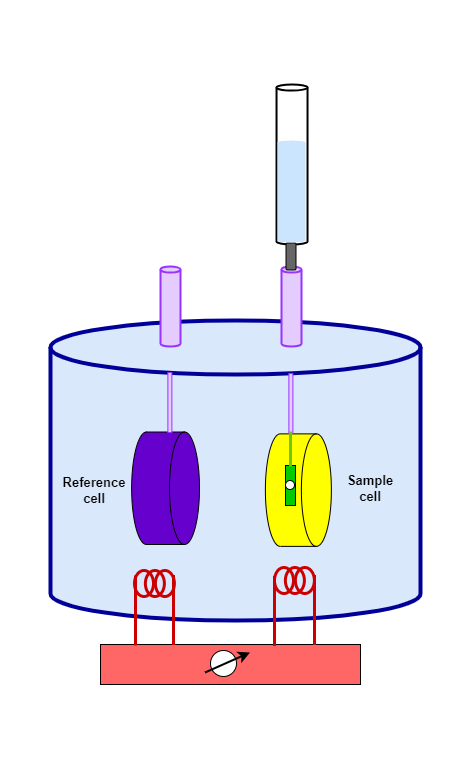

The diagram above was exported from draw.io. Its source (the exported page's mxGraphModel, read from the mxfile embedded in the PNG):
<mxGraphModel dx="1418" dy="820" grid="1" gridSize="10" guides="1" tooltips="1" connect="1" arrows="1" fold="1" page="1" pageScale="1" pageWidth="850" pageHeight="1100" math="0" shadow="0">
  <root>
    <mxCell id="0" />
    <mxCell id="1" parent="0" />
    <mxCell id="HuJutz5Q3wGmbF6Ab0XT-3" value="" style="rounded=0;whiteSpace=wrap;html=1;strokeWidth=3;fillColor=none;strokeColor=none;" parent="1" vertex="1">
      <mxGeometry x="120" y="40" width="470" height="760" as="geometry" />
    </mxCell>
    <mxCell id="jePZhu5rQJmnUoX97zAR-1" value="" style="shape=cylinder3;whiteSpace=wrap;html=1;boundedLbl=1;backgroundOutline=1;size=27;fillColor=#dae8fc;strokeColor=#000099;strokeWidth=4;" parent="1" vertex="1">
      <mxGeometry x="170" y="360" width="370" height="300" as="geometry" />
    </mxCell>
    <mxCell id="jePZhu5rQJmnUoX97zAR-2" value="" style="shape=cylinder3;whiteSpace=wrap;html=1;boundedLbl=1;backgroundOutline=1;size=15;rotation=90;fillColor=#6600CC;" parent="1" vertex="1">
      <mxGeometry x="228.82" y="493.82" width="112.5" height="67.87" as="geometry" />
    </mxCell>
    <mxCell id="jePZhu5rQJmnUoX97zAR-3" value="" style="shape=cylinder3;whiteSpace=wrap;html=1;boundedLbl=1;backgroundOutline=1;size=15;rotation=90;fillColor=#FFFF00;" parent="1" vertex="1">
      <mxGeometry x="361.63" y="496.63" width="112.5" height="66" as="geometry" />
    </mxCell>
    <mxCell id="jePZhu5rQJmnUoX97zAR-7" value="" style="rounded=0;whiteSpace=wrap;html=1;fillColor=#00CC00;rotation=90;" parent="1" vertex="1">
      <mxGeometry x="390" y="520" width="40" height="10" as="geometry" />
    </mxCell>
    <mxCell id="jePZhu5rQJmnUoX97zAR-9" value="" style="ellipse;whiteSpace=wrap;html=1;aspect=fixed;" parent="1" vertex="1">
      <mxGeometry x="405" y="520" width="9" height="9" as="geometry" />
    </mxCell>
    <mxCell id="jePZhu5rQJmnUoX97zAR-10" value="" style="rounded=0;whiteSpace=wrap;html=1;fillColor=#FF6666;" parent="1" vertex="1">
      <mxGeometry x="220" y="684" width="260" height="40" as="geometry" />
    </mxCell>
    <mxCell id="jePZhu5rQJmnUoX97zAR-11" value="" style="ellipse;whiteSpace=wrap;html=1;aspect=fixed;" parent="1" vertex="1">
      <mxGeometry x="330" y="690" width="26" height="26" as="geometry" />
    </mxCell>
    <mxCell id="jePZhu5rQJmnUoX97zAR-13" value="" style="endArrow=classic;html=1;rounded=0;strokeWidth=2;" parent="1" edge="1">
      <mxGeometry width="50" height="50" relative="1" as="geometry">
        <mxPoint x="324.5" y="712" as="sourcePoint" />
        <mxPoint x="369.5" y="692" as="targetPoint" />
      </mxGeometry>
    </mxCell>
    <mxCell id="jePZhu5rQJmnUoX97zAR-15" value="" style="shape=cylinder3;whiteSpace=wrap;html=1;boundedLbl=1;backgroundOutline=1;size=0;strokeColor=#9933FF;fillColor=#E5CCFF;" parent="1" vertex="1">
      <mxGeometry x="287.38" y="412" width="4" height="60" as="geometry" />
    </mxCell>
    <mxCell id="jePZhu5rQJmnUoX97zAR-17" value="" style="shape=cylinder3;whiteSpace=wrap;html=1;boundedLbl=1;backgroundOutline=1;size=3;strokeColor=#9933FF;strokeWidth=2;fillColor=#E5CCFF;" parent="1" vertex="1">
      <mxGeometry x="280" y="306" width="20" height="80" as="geometry" />
    </mxCell>
    <mxCell id="jePZhu5rQJmnUoX97zAR-20" value="" style="shape=cylinder3;whiteSpace=wrap;html=1;boundedLbl=1;backgroundOutline=1;size=0;strokeColor=#9933FF;fillColor=#E5CCFF;" parent="1" vertex="1">
      <mxGeometry x="408.38" y="413" width="4" height="60" as="geometry" />
    </mxCell>
    <mxCell id="jePZhu5rQJmnUoX97zAR-21" value="" style="shape=cylinder3;whiteSpace=wrap;html=1;boundedLbl=1;backgroundOutline=1;size=3;strokeColor=#9933FF;strokeWidth=2;fillColor=#E5CCFF;" parent="1" vertex="1">
      <mxGeometry x="401" y="306" width="20" height="80" as="geometry" />
    </mxCell>
    <mxCell id="jePZhu5rQJmnUoX97zAR-22" value="" style="endArrow=none;html=1;rounded=0;strokeColor=#66CC00;strokeWidth=3;" parent="1" edge="1">
      <mxGeometry width="50" height="50" relative="1" as="geometry">
        <mxPoint x="410" y="506" as="sourcePoint" />
        <mxPoint x="410" y="471" as="targetPoint" />
      </mxGeometry>
    </mxCell>
    <mxCell id="jePZhu5rQJmnUoX97zAR-23" value="&lt;b&gt;&lt;font style=&quot;font-size: 13px;&quot;&gt;Reference cell&lt;/font&gt;&lt;/b&gt;" style="text;html=1;strokeColor=none;fillColor=none;align=center;verticalAlign=middle;whiteSpace=wrap;rounded=0;" parent="1" vertex="1">
      <mxGeometry x="184" y="514.63" width="60" height="30" as="geometry" />
    </mxCell>
    <mxCell id="jePZhu5rQJmnUoX97zAR-24" value="&lt;b&gt;&lt;font style=&quot;font-size: 13px;&quot;&gt;Sample cell&lt;/font&gt;&lt;/b&gt;" style="text;html=1;strokeColor=none;fillColor=none;align=center;verticalAlign=middle;whiteSpace=wrap;rounded=0;" parent="1" vertex="1">
      <mxGeometry x="460" y="512.75" width="60" height="30" as="geometry" />
    </mxCell>
    <mxCell id="HjvPcjdfTgXx02jhwJTM-1" value="" style="shape=cylinder3;whiteSpace=wrap;html=1;boundedLbl=1;backgroundOutline=1;size=3;strokeWidth=2;fillColor=none;" parent="1" vertex="1">
      <mxGeometry x="396.03" y="124" width="31" height="160" as="geometry" />
    </mxCell>
    <mxCell id="HjvPcjdfTgXx02jhwJTM-2" value="" style="rounded=1;whiteSpace=wrap;html=1;rotation=90;fillColor=#666666;" parent="1" vertex="1">
      <mxGeometry x="397.03" y="290.97" width="26.94" height="10" as="geometry" />
    </mxCell>
    <mxCell id="HjvPcjdfTgXx02jhwJTM-3" value="" style="shape=cylinder3;whiteSpace=wrap;html=1;boundedLbl=1;backgroundOutline=1;size=2;fillColor=#CCE5FF;strokeColor=none;" parent="1" vertex="1">
      <mxGeometry x="397" y="180" width="28" height="102" as="geometry" />
    </mxCell>
    <mxCell id="Ncy2a1R8SDl19nfApyVq-1" value="" style="ellipse;whiteSpace=wrap;html=1;rotation=90;fillColor=none;strokeWidth=3;strokeColor=#CC0000;" parent="1" vertex="1">
      <mxGeometry x="250.5" y="613.5" width="26" height="19" as="geometry" />
    </mxCell>
    <mxCell id="Ncy2a1R8SDl19nfApyVq-4" value="" style="endArrow=none;html=1;rounded=0;strokeWidth=3;strokeColor=#CC0000;" parent="1" edge="1">
      <mxGeometry width="50" height="50" relative="1" as="geometry">
        <mxPoint x="255" y="685" as="sourcePoint" />
        <mxPoint x="255" y="615" as="targetPoint" />
      </mxGeometry>
    </mxCell>
    <mxCell id="Ncy2a1R8SDl19nfApyVq-5" value="" style="endArrow=none;html=1;rounded=0;strokeWidth=3;strokeColor=#CC0000;" parent="1" edge="1">
      <mxGeometry width="50" height="50" relative="1" as="geometry">
        <mxPoint x="293" y="684.5" as="sourcePoint" />
        <mxPoint x="293" y="614.5" as="targetPoint" />
      </mxGeometry>
    </mxCell>
    <mxCell id="Ncy2a1R8SDl19nfApyVq-8" value="" style="ellipse;whiteSpace=wrap;html=1;rotation=90;fillColor=none;strokeWidth=3;strokeColor=#CC0000;" parent="1" vertex="1">
      <mxGeometry x="271.38" y="613.5" width="26" height="19" as="geometry" />
    </mxCell>
    <mxCell id="Ncy2a1R8SDl19nfApyVq-9" value="" style="ellipse;whiteSpace=wrap;html=1;rotation=90;fillColor=none;strokeWidth=3;strokeColor=#CC0000;direction=west;" parent="1" vertex="1">
      <mxGeometry x="261.38" y="613.5" width="26" height="19" as="geometry" />
    </mxCell>
    <mxCell id="Ncy2a1R8SDl19nfApyVq-11" value="" style="ellipse;whiteSpace=wrap;html=1;rotation=90;fillColor=none;strokeWidth=3;strokeColor=#CC0000;" parent="1" vertex="1">
      <mxGeometry x="390.5" y="610.5" width="26" height="19" as="geometry" />
    </mxCell>
    <mxCell id="Ncy2a1R8SDl19nfApyVq-12" value="" style="ellipse;whiteSpace=wrap;html=1;rotation=90;fillColor=none;strokeWidth=3;strokeColor=#CC0000;" parent="1" vertex="1">
      <mxGeometry x="411.38" y="610.5" width="26" height="19" as="geometry" />
    </mxCell>
    <mxCell id="Ncy2a1R8SDl19nfApyVq-13" value="" style="ellipse;whiteSpace=wrap;html=1;rotation=90;fillColor=none;strokeWidth=3;strokeColor=#CC0000;direction=west;" parent="1" vertex="1">
      <mxGeometry x="401.38" y="610.5" width="26" height="19" as="geometry" />
    </mxCell>
    <mxCell id="Ncy2a1R8SDl19nfApyVq-14" value="" style="endArrow=none;html=1;rounded=0;strokeWidth=3;strokeColor=#CC0000;" parent="1" edge="1">
      <mxGeometry width="50" height="50" relative="1" as="geometry">
        <mxPoint x="394" y="685.5" as="sourcePoint" />
        <mxPoint x="394" y="615.5" as="targetPoint" />
      </mxGeometry>
    </mxCell>
    <mxCell id="Ncy2a1R8SDl19nfApyVq-15" value="" style="endArrow=none;html=1;rounded=0;strokeWidth=3;strokeColor=#CC0000;" parent="1" edge="1">
      <mxGeometry width="50" height="50" relative="1" as="geometry">
        <mxPoint x="434" y="684.5" as="sourcePoint" />
        <mxPoint x="434" y="614.5" as="targetPoint" />
      </mxGeometry>
    </mxCell>
  </root>
</mxGraphModel>